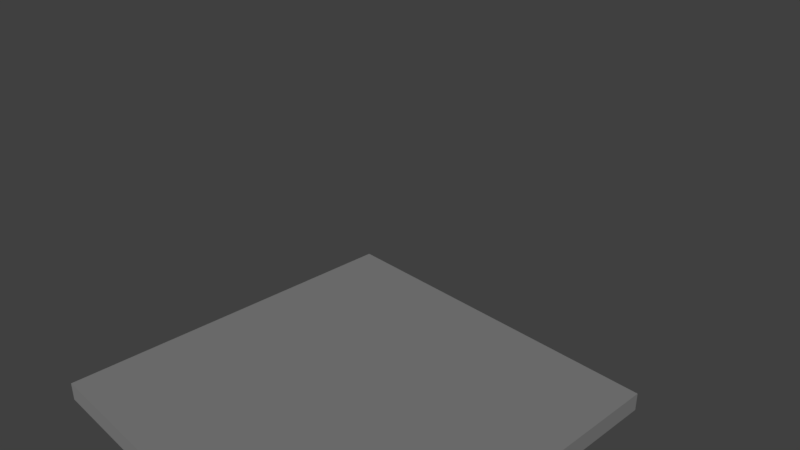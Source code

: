 # Source: Floor.blend  (saved by Blender 2.79.0; exported with 4.5.12 LTS)
import bpy
from mathutils import Matrix  # noqa: F401  (used for matrix-valued properties, if any)

bpy.ops.wm.read_factory_settings(use_empty=True)
scene = bpy.context.scene
scene.name = 'Scene'

# ---- collections
col_collection_1 = bpy.data.collections.new('Collection 1'); scene.collection.children.link(col_collection_1)

# ---- materials (node trees are filled in below, after node groups)
mat_m_floor = bpy.data.materials.new('M_Floor')
mat_m_floor.alpha_threshold = 0.0
mat_m_floor.diffuse_color = (0.2159, 0.2159, 0.2159, 1.0)
mat_m_floor.roughness = 0.5

# ---- material node trees
mat_m_floor.use_nodes = True; mat_m_floor.node_tree.nodes.clear()
_N = mat_m_floor.node_tree.nodes; _L = mat_m_floor.node_tree.links
n0 = _N.new('ShaderNodeOutputMaterial'); n0.name = 'Material Output'; n0.location = (1200, 880)
n0.label = 'Material Out'
n1 = _N.new('ShaderNodeAddShader'); n1.name = 'Add Shader'; n1.location = (1000, 880)
n1.label = 'Shader Add Refl'
n2 = _N.new('ShaderNodeAddShader'); n2.name = 'Add Shader.001'; n2.location = (800, 880)
n2.label = 'Shader Add Spec'
n3 = _N.new('ShaderNodeBsdfRefraction'); n3.name = 'Refraction BSDF'; n3.location = (1200, 220)
n3.label = 'Refl BSDF'
n3.mute = True
n4 = _N.new('ShaderNodeMix'); n4.name = 'Mix'; n4.location = (1000, 220)
n4.label = 'Mix Color/Refl'
n4.data_type = 'RGBA'
n4.blend_type = 'MULTIPLY'
n4.inputs[0].default_value = 1.0
n4.inputs[6].default_value = (1.0, 1.0, 1.0, 1.0)
n4.inputs[7].default_value = (0.0, 0.0, 0.0, 0.0)
n5 = _N.new('ShaderNodeMixShader'); n5.name = 'Mix Shader'; n5.location = (600, 880)
n5.label = 'Shader Mix Alpha'
n6 = _N.new('ShaderNodeBsdfTransparent'); n6.name = 'Transparent BSDF'; n6.location = (400, 880)
n6.label = 'Alpha BSDF'
n6.mute = True
n7 = _N.new('ShaderNodeMix'); n7.name = 'Mix.001'; n7.location = (200, 1100)
n7.label = 'Mix Color/Alpha'
n7.data_type = 'RGBA'
n7.blend_type = 'MULTIPLY'
n7.inputs[0].default_value = 1.0
n7.inputs[6].default_value = (1.0, 1.0, 1.0, 1.0)
n7.inputs[7].default_value = (1.0, 1.0, 1.0, 1.0)
n8 = _N.new('ShaderNodeBsdfDiffuse'); n8.name = 'Diffuse BSDF'; n8.location = (400, 660)
n8.label = 'Diff BSDF'
n9 = _N.new('ShaderNodeMix'); n9.name = 'Mix.002'; n9.location = (200, 660)
n9.label = 'Mix Color/Diffuse'
n9.data_type = 'RGBA'
n9.blend_type = 'MULTIPLY'
n9.inputs[0].default_value = 1.0
n9.inputs[6].default_value = (0.2159, 0.2159, 0.2159, 1.0)
n9.inputs[7].default_value = (1.0, 1.0, 1.0, 1.0)
n10 = _N.new('ShaderNodeBsdfAnisotropic'); n10.name = 'Glossy BSDF'; n10.location = (400, 220)
n10.label = 'Spec BSDF'
n10.distribution = 'GGX'
n11 = _N.new('ShaderNodeMix'); n11.name = 'Mix.003'; n11.location = (200, 220)
n11.label = 'Mix Color/Spec'
n11.data_type = 'RGBA'
n11.blend_type = 'MULTIPLY'
n11.inputs[0].default_value = 1.0
n11.inputs[6].default_value = (0.1, 0.1, 0.1, 1.0)
n11.inputs[7].default_value = (0.0, 0.0, 0.0, 1.0)
n12 = _N.new('ShaderNodeMix'); n12.name = 'Mix.004'; n12.location = (200, 0)
n12.label = 'Mix Color/Hardness'
n12.data_type = 'RGBA'
n12.blend_type = 'MULTIPLY'
n12.inputs[0].default_value = 1.0
n12.inputs[6].default_value = (3.95, 3.95, 3.95, 3.95)
n12.inputs[7].default_value = (1.0, 1.0, 1.0, 1.0)
n13 = _N.new('ShaderNodeNormalMap'); n13.name = 'Normal Map'; n13.location = (200, 440)
n13.label = 'Normal/Map'
n13.mute = True
n14 = _N.new('ShaderNodeMix'); n14.name = 'Mix.005'; n14.location = (1000, 660)
n14.label = 'Bump/Map'
n14.mute = True
n14.data_type = 'RGBA'
n14.blend_type = 'MULTIPLY'
n14.inputs[0].default_value = 1.0
n14.inputs[6].default_value = (1.0, 1.0, 1.0, 1.0)
n14.inputs[7].default_value = (0.0, 0.0, 0.0, 1.0)
n15 = _N.new('ShaderNodeTexCoord'); n15.name = 'Texture Coordinate'; n15.location = (-600, 660)
n15.label = 'Texture Coords'
n16 = _N.new('ShaderNodeDisplacement'); n16.name = 'Displacement'; n16.location = (0, 0)
n16.inputs[1].default_value = 0.0
n16.inputs[2].default_value = 0.1
n17 = _N.new('ShaderNodeMath'); n17.name = 'Math'; n17.location = (0, 0)
n17.operation = 'POWER'
_L.new(n1.outputs[0], n0.inputs[0])
_L.new(n2.outputs[0], n1.inputs[0])
_L.new(n3.outputs[0], n1.inputs[1])
_L.new(n4.outputs[2], n3.inputs[0])
_L.new(n5.outputs[0], n2.inputs[0])
_L.new(n6.outputs[0], n5.inputs[1])
_L.new(n7.outputs[2], n5.inputs[0])
_L.new(n8.outputs[0], n5.inputs[2])
_L.new(n9.outputs[2], n8.inputs[0])
_L.new(n10.outputs[0], n2.inputs[1])
_L.new(n11.outputs[2], n10.inputs[0])
_L.new(n13.outputs[0], n8.inputs[2])
_L.new(n13.outputs[0], n10.inputs[4])
_L.new(n13.outputs[0], n3.inputs[3])
_L.new(n14.outputs[2], n16.inputs[0])
_L.new(n16.outputs[0], n0.inputs[2])
_L.new(n12.outputs[2], n17.inputs[0])
_L.new(n17.outputs[0], n10.inputs[1])
n0.is_active_output = True

# ---- world
world_world = bpy.data.worlds.new('World'); scene.world = world_world
world_world.color = (0.05088, 0.05088, 0.05088)
world_world.use_sun_shadow = False
world_world.sun_shadow_jitter_overblur = 0.0
world_world.cycles.sampling_method = 'MANUAL'

# ---- cameras
cam_camera = bpy.data.cameras.new('Camera')
cam_camera.clip_end = 100.0
cam_camera.lens = 35.0
cam_camera.sensor_width = 32.0
cam_camera.sensor_height = 18.0
cam_camera.ortho_scale = 7.314
cam_camera.dof.focus_distance = 0.0

# ---- meshes
me_untitled = bpy.data.meshes.new('Untitled')
me_untitled.from_pydata([(0.0, 6.517e-06, -20.0), (400.0, 6.517e-06, -20.0), (400.0, -400.0, -20.0), (0.0, -400.0, -20.0), (0.0, -7.475e-12, 2.289e-05), (0.0, -400.0, -0.0001074), (400.0, -400.0, -0.0001074), (400.0, -7.475e-12, 2.289e-05)], [], [(0, 1, 2), (2, 3, 0), (4, 5, 6), (6, 7, 4), (7, 1, 0), (0, 4, 7), (6, 2, 1), (1, 7, 6), (5, 3, 2), (2, 6, 5), (4, 0, 3), (3, 5, 4)])
_uv = me_untitled.uv_layers.new(name='UVmap_0')
_uv.uv.foreach_set('vector', [3.998, 0.0, 0.0, 0.0, 0.0, 3.998, 0.0, 3.998, 3.998, 3.998, 3.998, 0.0, 0.0, 0.0, 0.0, 3.998, 3.998, 3.998, 3.998, 3.998, 3.998, 0.0, 0.0, 0.0, 2.098, 0.001953, 1.898, 0.001953, 1.898, 3.998, 1.898, 3.998, 2.098, 3.998, 2.098, 0.001953, 2.098, 3.998, 1.898, 3.998, 1.898, 0.0, 1.898, 0.0, 2.098, 0.0, 2.098, 3.998, 2.098, 3.998, 1.898, 3.998, 1.898, 0.001953, 1.898, 0.001953, 2.098, 0.001953, 2.098, 3.998, 2.098, 0.0, 1.898, 0.0, 1.898, 3.998, 1.898, 3.998, 2.098, 3.998, 2.098, 0.0])
_uv.active_render = True
_uv = me_untitled.uv_layers.new(name='UVmap_1')
_uv.uv.foreach_set('vector', [0.009995, 0.01025, 0.4963, 0.01025, 0.4963, 0.4966, 0.4963, 0.4966, 0.009995, 0.4966, 0.009995, 0.01025, 0.009995, 0.99, 0.009995, 0.5037, 0.4963, 0.5037, 0.4963, 0.5037, 0.4963, 0.99, 0.009995, 0.99, 0.5278, 0.4966, 0.5034, 0.4966, 0.5034, 0.01025, 0.5034, 0.01025, 0.5278, 0.01025, 0.5278, 0.4966, 0.644, 0.4966, 0.6196, 0.4966, 0.6196, 0.01025, 0.6196, 0.01025, 0.644, 0.01025, 0.644, 0.4966, 0.5664, 0.4966, 0.542, 0.4966, 0.542, 0.01025, 0.542, 0.01025, 0.5664, 0.01025, 0.5664, 0.4966, 0.605, 0.4966, 0.5811, 0.4966, 0.5811, 0.01025, 0.5811, 0.01025, 0.605, 0.01025, 0.605, 0.4966])
_uv = me_untitled.uv_layers.new(name='LightMapUV')
_uv.uv.foreach_set('vector', [0.4905, 0.5095, 0.007812, 0.5095, 0.007812, 0.9922, 0.007812, 0.9922, 0.4905, 0.9922, 0.4905, 0.5095, 0.007812, 0.009766, 0.007812, 0.4922, 0.4905, 0.4922, 0.4905, 0.4922, 0.4905, 0.009766, 0.007812, 0.009766, 0.5317, 0.5095, 0.5078, 0.5095, 0.5078, 0.9922, 0.5078, 0.9922, 0.5317, 0.9922, 0.5317, 0.5095, 0.5786, 0.4922, 0.5547, 0.4922, 0.5547, 0.009766, 0.5547, 0.009766, 0.5786, 0.009766, 0.5786, 0.4922, 0.5317, 0.4922, 0.5078, 0.4922, 0.5078, 0.009766, 0.5078, 0.009766, 0.5317, 0.009766, 0.5317, 0.4922, 0.5786, 0.5095, 0.5547, 0.5095, 0.5547, 0.9922, 0.5547, 0.9922, 0.5786, 0.9922, 0.5786, 0.5095])
me_untitled.materials.append(mat_m_floor)
me_untitled.use_remesh_preserve_volume = False
me_untitled.use_remesh_preserve_attributes = False
me_untitled.use_mirror_vertex_groups = False
me_untitled.update()
me_untitled.normals_split_custom_set([tuple(v) for v in zip(*[iter([-0.003932, 0.003932, -1.0, -0.003932, 0.003932, -1.0, -0.003932, 0.003932, -1.0, -0.003932, 0.003932, -1.0, -0.003932, 0.003933, -1.0, -0.003932, 0.003933, -1.0, -0.003966, 0.003966, 1.0, -0.003966, 0.003966, 1.0, -0.003966, 0.003966, 1.0, -0.003966, 0.003966, 1.0, -0.003966, 0.003966, 1.0, -0.003966, 0.003966, 1.0, -0.003932, 1.0, -0.003932, -0.003932, 1.0, -0.003932, -0.003932, 1.0, -0.003932, -0.003932, 1.0, -0.003932, -0.003932, 1.0, -0.003932, -0.003932, 1.0, -0.003932, 1.0, 0.003966, -0.003966, 1.0, 0.003966, -0.003966, 1.0, 0.003966, -0.003966, 1.0, 0.003966, -0.003966, 1.0, 0.003966, -0.003966, 1.0, 0.003966, -0.003966, -0.003966, -1.0, -0.003966, -0.003966, -1.0, -0.003966, -0.003966, -1.0, -0.003966, -0.003966, -1.0, -0.003966, -0.003966, -1.0, -0.003966, -0.003966, -1.0, -0.003966, -1.0, 0.003932, -0.003932, -1.0, 0.003932, -0.003932, -1.0, 0.003932, -0.003932, -1.0, 0.003932, -0.003932, -1.0, 0.003932, -0.003932, -1.0, 0.003932, -0.003932])] * 3)])

# ---- objects
ob_floor = bpy.data.objects.new('Floor', me_untitled)
ob_camera = bpy.data.objects.new('Camera', cam_camera)

# ---- transforms, parenting, visibility, modifiers, constraints
ob_floor.location = (0.0, 0.0, 0.0)
ob_floor.scale = (0.01, 0.01, 0.01)
ob_floor.color = (0.8, 0.8, 0.8, 1.0)
ob_floor.lineart.crease_threshold = 0.0
ob_camera.location = (7.481, -6.508, 5.344)
ob_camera.rotation_euler = (1.109, 0.0, 0.8149)
ob_camera.lock_rotations_4d = False
ob_camera.empty_display_type = 'ARROWS'
ob_camera.color = (0.0, 0.0, 0.0, 0.0)
ob_camera.display_type = 'WIRE'
ob_camera.lineart.crease_threshold = 0.0

# ---- collection membership
col_collection_1.objects.link(ob_floor)
col_collection_1.objects.link(ob_camera)

# ---- scene / render settings (as saved in the file)
scene.camera = ob_camera
scene.frame_start = 1; scene.frame_end = 250; scene.frame_set(1)
scene.render.engine = 'CYCLES'
scene.render.resolution_percentage = 50
scene.render.fps = 30
scene.render.dither_intensity = 0.0
scene.cycles.use_denoising = False
scene.cycles.samples = 128
scene.cycles.sampling_pattern = 'TABULATED_SOBOL'
scene.cycles.use_adaptive_sampling = False
scene.cycles.use_light_tree = False
scene.cycles.blur_glossy = 0.0
scene.cycles.sample_clamp_indirect = 0.0
scene.view_settings.view_transform = 'Standard'
bpy.context.view_layer.update()

# ---- added for rendering (the .blend has no usable light): sun
light_auto_sun = bpy.data.lights.new('AutoSun', 'SUN')
light_auto_sun.energy = 3.0
light_auto_sun.angle = 0.0523599
ob_auto_sun = bpy.data.objects.new('AutoSun', light_auto_sun)
scene.collection.objects.link(ob_auto_sun)
ob_auto_sun.rotation_euler = (0.872665, 0.174533, 0.523599)
bpy.context.view_layer.update()
